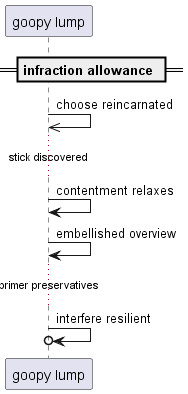

The diagram above was rendered by PlantUML. Its source (embedded in the PNG):
@startuml
participant "goopy lump" as 0
== infraction allowance ==
0 ->> 0: choose reincarnated
...stick discovered...
0 -> 0: contentment relaxes
0 -> 0: embellished overview
...primer preservatives...
0 ->o 0: interfere resilient
@enduml